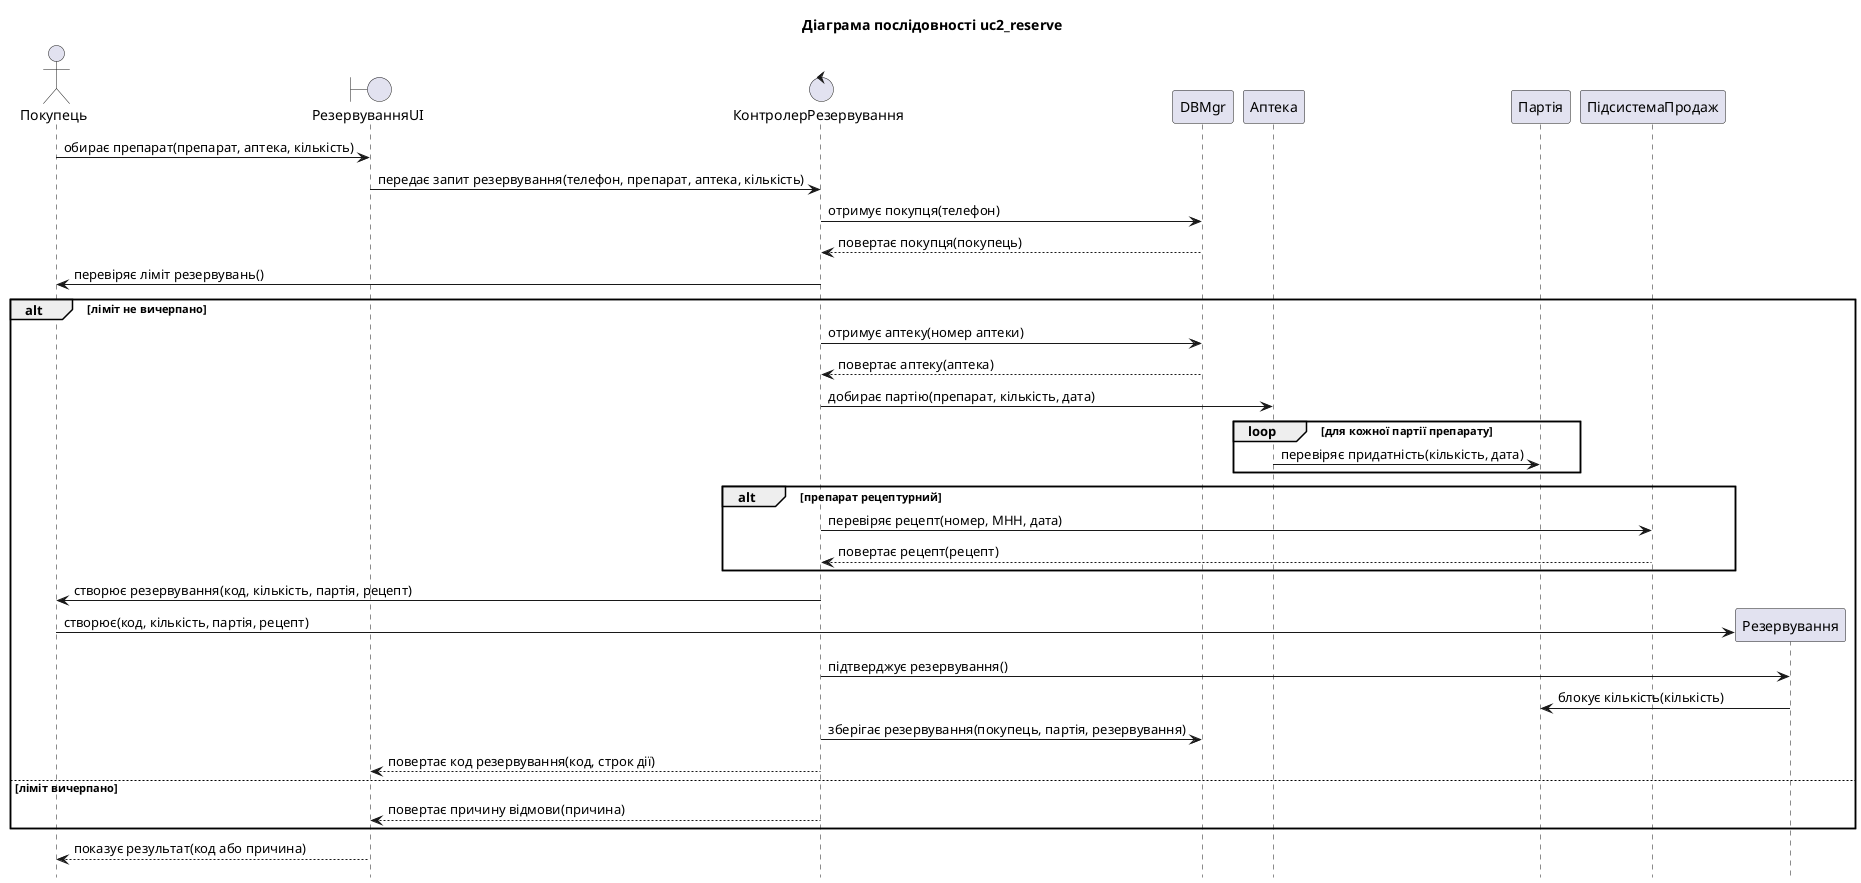

The diagram above was rendered by PlantUML. Its source (embedded in the PNG):
@startuml uc2_reserve
title Діаграма послідовності uc2_reserve
hide footbox

actor "Покупець" as P1
boundary "РезервуванняUI" as P2
control "КонтролерРезервування" as P3
participant "DBMgr" as P4
participant "Аптека" as P5
participant "Партія" as P6
participant "ПідсистемаПродаж" as P7

P1 -> P2 : обирає препарат(препарат, аптека, кількість)
P2 -> P3 : передає запит резервування(телефон, препарат, аптека, кількість)
P3 -> P4 : отримує покупця(телефон)
P4 --> P3 : повертає покупця(покупець)
P3 -> P1 : перевіряє ліміт резервувань()
alt ліміт не вичерпано
P3 -> P4 : отримує аптеку(номер аптеки)
P4 --> P3 : повертає аптеку(аптека)
P3 -> P5 : добирає партію(препарат, кількість, дата)
loop для кожної партії препарату
P5 -> P6 : перевіряє придатність(кількість, дата)
end
alt препарат рецептурний
P3 -> P7 : перевіряє рецепт(номер, МНН, дата)
P7 --> P3 : повертає рецепт(рецепт)
end
P3 -> P1 : створює резервування(код, кількість, партія, рецепт)
create participant "Резервування" as P8
P1 -> P8 : створює(код, кількість, партія, рецепт)
P3 -> P8 : підтверджує резервування()
P8 -> P6 : блокує кількість(кількість)
P3 -> P4 : зберігає резервування(покупець, партія, резервування)
P3 --> P2 : повертає код резервування(код, строк дії)
else ліміт вичерпано
P3 --> P2 : повертає причину відмови(причина)
end
P2 --> P1 : показує результат(код або причина)
@enduml